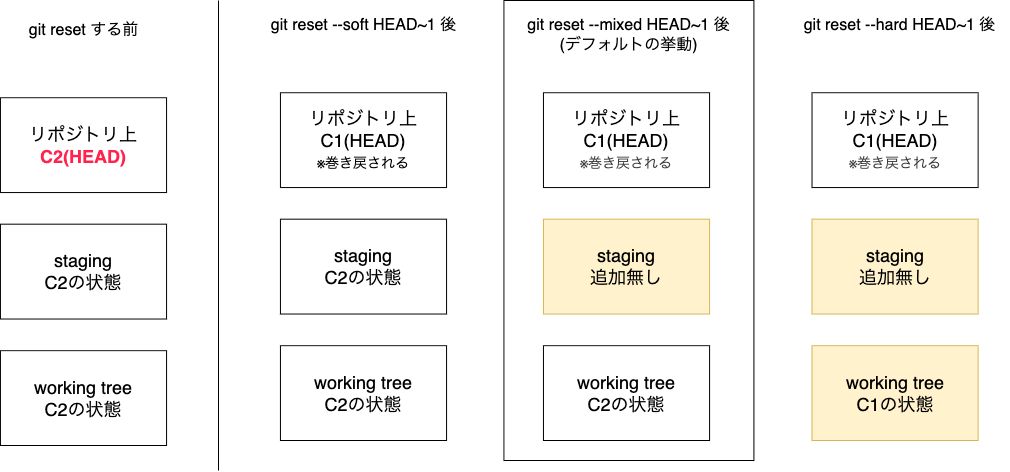

The diagram above was exported from draw.io. Its source (the exported page's mxGraphModel, read from the mxfile embedded in the PNG):
<mxGraphModel dx="577" dy="427" grid="1" gridSize="10" guides="1" tooltips="1" connect="1" arrows="1" fold="1" page="1" pageScale="1" pageWidth="1169" pageHeight="827" math="0" shadow="0">
  <root>
    <mxCell id="0" />
    <mxCell id="1" parent="0" />
    <mxCell id="17" value="" style="whiteSpace=wrap;html=1;" vertex="1" parent="1">
      <mxGeometry x="585.4100000000001" y="30" width="250" height="460" as="geometry" />
    </mxCell>
    <mxCell id="2" value="リポジトリ上&lt;div&gt;C1(HEAD)&lt;/div&gt;&lt;div&gt;&lt;font style=&quot;font-size: 14px;&quot;&gt;※巻き戻される&lt;/font&gt;&lt;/div&gt;" style="whiteSpace=wrap;html=1;fontSize=18;" parent="1" vertex="1">
      <mxGeometry x="361.94005464480875" y="122.20588235294117" width="166.12021857923497" height="94.85294117647058" as="geometry" />
    </mxCell>
    <mxCell id="3" value="&lt;div&gt;staging&lt;/div&gt;&lt;div&gt;C2の状態&lt;/div&gt;" style="whiteSpace=wrap;html=1;fontSize=18;" parent="1" vertex="1">
      <mxGeometry x="361.94005464480875" y="248.67647058823528" width="166.12021857923497" height="94.85294117647058" as="geometry" />
    </mxCell>
    <mxCell id="4" value="&lt;div&gt;working tree&lt;/div&gt;&lt;div&gt;C2の状態&lt;/div&gt;" style="whiteSpace=wrap;html=1;fontSize=18;" parent="1" vertex="1">
      <mxGeometry x="361.94005464480875" y="375.1470588235294" width="166.12021857923497" height="94.85294117647058" as="geometry" />
    </mxCell>
    <mxCell id="5" value="&lt;font style=&quot;font-size: 16px;&quot;&gt;git reset --soft HEAD~1 後&lt;/font&gt;" style="text;html=1;align=center;verticalAlign=middle;resizable=0;points=[];autosize=1;strokeColor=none;fillColor=none;" parent="1" vertex="1">
      <mxGeometry x="340" y="40" width="210" height="30" as="geometry" />
    </mxCell>
    <mxCell id="6" value="リポジトリ上&lt;div&gt;C1(HEAD)&lt;/div&gt;&lt;div&gt;&lt;span style=&quot;color: rgb(63, 63, 63); font-size: 14px;&quot;&gt;※巻き戻される&lt;/span&gt;&lt;/div&gt;" style="whiteSpace=wrap;html=1;fontSize=18;" parent="1" vertex="1">
      <mxGeometry x="624.9637340619308" y="122.20588235294117" width="166.12021857923497" height="94.85294117647058" as="geometry" />
    </mxCell>
    <mxCell id="7" value="&lt;div&gt;staging&lt;/div&gt;&lt;div&gt;追加無し&lt;/div&gt;" style="whiteSpace=wrap;html=1;fillColor=#fff2cc;strokeColor=#d6b656;fontSize=18;" parent="1" vertex="1">
      <mxGeometry x="624.9637340619308" y="248.67647058823528" width="166.12021857923497" height="94.85294117647058" as="geometry" />
    </mxCell>
    <mxCell id="8" value="&lt;div&gt;working tree&lt;/div&gt;&lt;div&gt;C2の状態&lt;/div&gt;" style="whiteSpace=wrap;html=1;fontSize=18;" parent="1" vertex="1">
      <mxGeometry x="624.9637340619308" y="375.1470588235294" width="166.12021857923497" height="94.85294117647058" as="geometry" />
    </mxCell>
    <mxCell id="9" value="&lt;font style=&quot;font-size: 16px;&quot;&gt;git reset --mixed HEAD~1 後&lt;/font&gt;&lt;div&gt;&lt;font style=&quot;font-size: 16px;&quot;&gt;(デフォルトの挙動)&lt;/font&gt;&lt;/div&gt;" style="text;html=1;align=center;verticalAlign=middle;resizable=0;points=[];autosize=1;strokeColor=none;fillColor=none;" parent="1" vertex="1">
      <mxGeometry x="595.4103278688525" y="40" width="230" height="50" as="geometry" />
    </mxCell>
    <mxCell id="13" value="リポジトリ上&lt;div&gt;C1(HEAD)&lt;/div&gt;&lt;div&gt;&lt;span style=&quot;color: rgb(63, 63, 63); font-size: 14px;&quot;&gt;※巻き戻される&lt;/span&gt;&lt;/div&gt;" style="whiteSpace=wrap;html=1;fontSize=18;" parent="1" vertex="1">
      <mxGeometry x="893.5247540983607" y="122.20588235294117" width="166.12021857923497" height="94.85294117647058" as="geometry" />
    </mxCell>
    <mxCell id="14" value="&lt;div&gt;staging&lt;/div&gt;&lt;div&gt;追加無し&lt;/div&gt;" style="whiteSpace=wrap;html=1;fillColor=#fff2cc;strokeColor=#d6b656;fontSize=18;" parent="1" vertex="1">
      <mxGeometry x="893.5247540983607" y="248.67647058823528" width="166.12021857923497" height="94.85294117647058" as="geometry" />
    </mxCell>
    <mxCell id="15" value="&lt;div&gt;working tree&lt;/div&gt;&lt;div&gt;C1の状態&lt;/div&gt;" style="whiteSpace=wrap;html=1;fillColor=#fff2cc;strokeColor=#d6b656;fontSize=18;" parent="1" vertex="1">
      <mxGeometry x="893.5247540983607" y="375.1470588235294" width="166.12021857923497" height="94.85294117647058" as="geometry" />
    </mxCell>
    <mxCell id="16" value="&lt;font style=&quot;font-size: 16px;&quot;&gt;git reset --hard HEAD~1 後&lt;/font&gt;" style="text;html=1;align=center;verticalAlign=middle;resizable=0;points=[];autosize=1;strokeColor=none;fillColor=none;" parent="1" vertex="1">
      <mxGeometry x="870.8930236794172" y="40" width="220" height="30" as="geometry" />
    </mxCell>
    <mxCell id="18" value="リポジトリ上&lt;div&gt;&lt;font style=&quot;color: rgb(255, 36, 78);&quot;&gt;&lt;b style=&quot;&quot;&gt;C2(HEAD)&lt;/b&gt;&lt;/font&gt;&lt;/div&gt;" style="whiteSpace=wrap;html=1;fontSize=18;" vertex="1" parent="1">
      <mxGeometry x="81.94005464480875" y="127.20588235294116" width="166.12021857923497" height="94.85294117647058" as="geometry" />
    </mxCell>
    <mxCell id="19" value="&lt;div&gt;staging&lt;/div&gt;&lt;div&gt;C2の状態&lt;/div&gt;" style="whiteSpace=wrap;html=1;fontSize=18;" vertex="1" parent="1">
      <mxGeometry x="81.94005464480875" y="253.67647058823525" width="166.12021857923497" height="94.85294117647058" as="geometry" />
    </mxCell>
    <mxCell id="20" value="&lt;div&gt;working tree&lt;/div&gt;&lt;div&gt;C2の状態&lt;/div&gt;" style="whiteSpace=wrap;html=1;fontSize=18;" vertex="1" parent="1">
      <mxGeometry x="81.94005464480875" y="380.1470588235294" width="166.12021857923497" height="94.85294117647058" as="geometry" />
    </mxCell>
    <mxCell id="21" value="&lt;font style=&quot;font-size: 16px;&quot;&gt;git reset する前&lt;/font&gt;" style="text;html=1;align=center;verticalAlign=middle;resizable=0;points=[];autosize=1;strokeColor=none;fillColor=none;" vertex="1" parent="1">
      <mxGeometry x="100" y="45" width="130" height="30" as="geometry" />
    </mxCell>
    <mxCell id="22" value="" style="endArrow=none;html=1;" edge="1" parent="1">
      <mxGeometry width="50" height="50" relative="1" as="geometry">
        <mxPoint x="300" y="500" as="sourcePoint" />
        <mxPoint x="300" y="30" as="targetPoint" />
      </mxGeometry>
    </mxCell>
  </root>
</mxGraphModel>